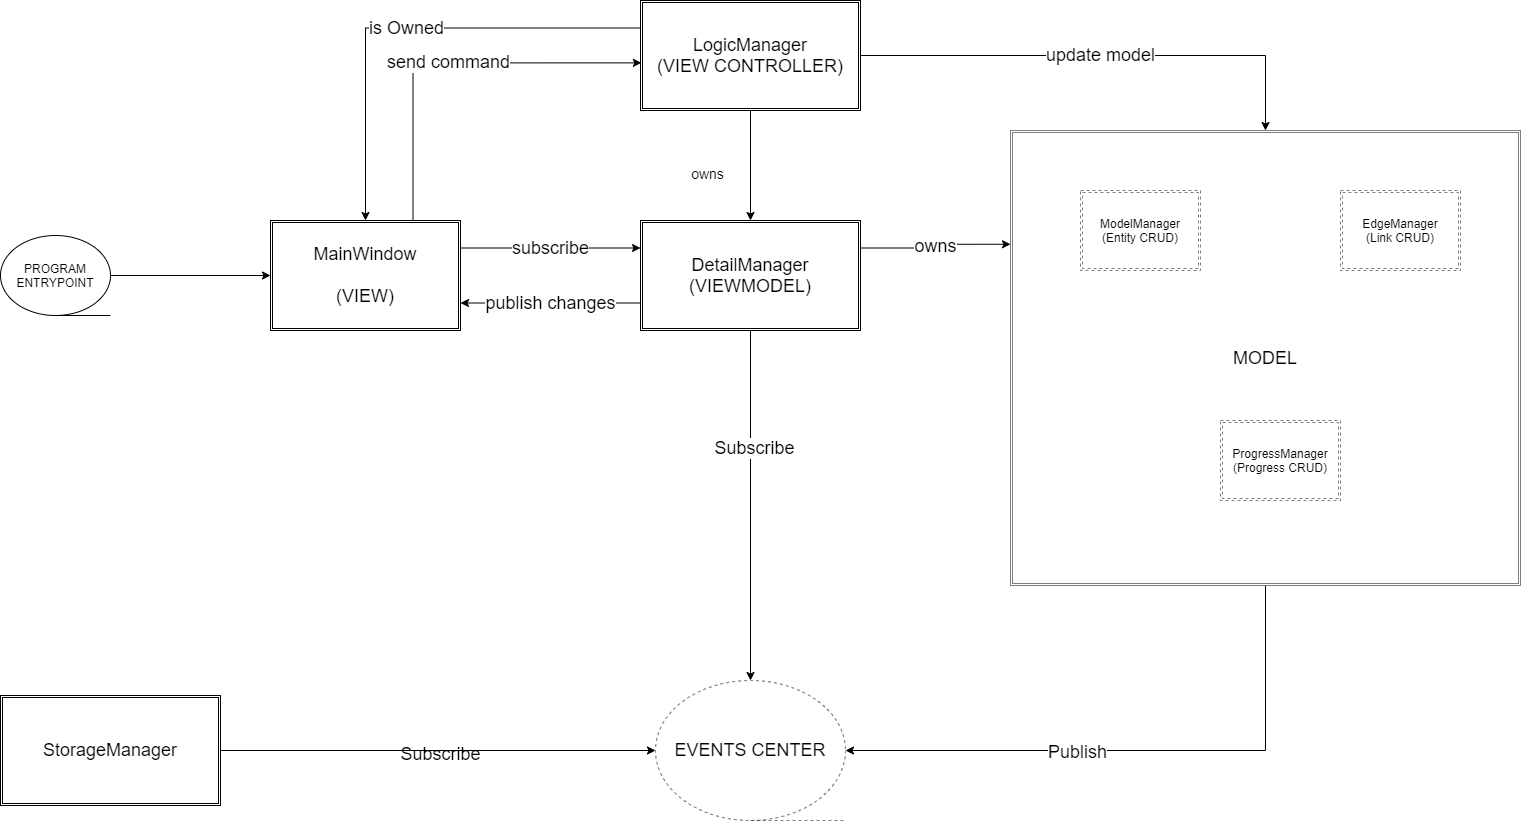

The diagram above was exported from draw.io. Its source (the exported page's mxGraphModel, read from the mxfile embedded in the PNG):
<mxGraphModel dx="2889" dy="1118" grid="1" gridSize="10" guides="1" tooltips="1" connect="1" arrows="1" fold="1" page="1" pageScale="1" pageWidth="827" pageHeight="1169" math="0" shadow="0">
  <root>
    <mxCell id="WIyWlLk6GJQsqaUBKTNV-0" />
    <mxCell id="WIyWlLk6GJQsqaUBKTNV-1" parent="WIyWlLk6GJQsqaUBKTNV-0" />
    <mxCell id="VQG9mJOifvLn4z2bXDTF-7" value="&lt;font style=&quot;font-size: 18px&quot;&gt;send command&lt;/font&gt;" style="edgeStyle=orthogonalEdgeStyle;rounded=0;orthogonalLoop=1;jettySize=auto;html=1;exitX=0.75;exitY=0;exitDx=0;exitDy=0;entryX=0.004;entryY=0.567;entryDx=0;entryDy=0;entryPerimeter=0;" edge="1" parent="WIyWlLk6GJQsqaUBKTNV-1" source="VQG9mJOifvLn4z2bXDTF-0" target="VQG9mJOifvLn4z2bXDTF-1">
      <mxGeometry relative="1" as="geometry" />
    </mxCell>
    <mxCell id="VQG9mJOifvLn4z2bXDTF-11" value="&lt;font style=&quot;font-size: 18px&quot;&gt;subscribe&lt;/font&gt;" style="edgeStyle=orthogonalEdgeStyle;rounded=0;orthogonalLoop=1;jettySize=auto;html=1;exitX=1;exitY=0.25;exitDx=0;exitDy=0;entryX=0;entryY=0.25;entryDx=0;entryDy=0;" edge="1" parent="WIyWlLk6GJQsqaUBKTNV-1" source="VQG9mJOifvLn4z2bXDTF-0" target="VQG9mJOifvLn4z2bXDTF-3">
      <mxGeometry relative="1" as="geometry" />
    </mxCell>
    <mxCell id="VQG9mJOifvLn4z2bXDTF-0" value="&lt;font style=&quot;font-size: 18px&quot;&gt;MainWindow&lt;br&gt;&lt;br&gt;(VIEW)&lt;/font&gt;" style="shape=ext;double=1;rounded=0;whiteSpace=wrap;html=1;" vertex="1" parent="WIyWlLk6GJQsqaUBKTNV-1">
      <mxGeometry x="130" y="590" width="190" height="110" as="geometry" />
    </mxCell>
    <mxCell id="VQG9mJOifvLn4z2bXDTF-4" style="edgeStyle=orthogonalEdgeStyle;rounded=0;orthogonalLoop=1;jettySize=auto;html=1;exitX=0.5;exitY=1;exitDx=0;exitDy=0;entryX=0.5;entryY=0;entryDx=0;entryDy=0;" edge="1" parent="WIyWlLk6GJQsqaUBKTNV-1" source="VQG9mJOifvLn4z2bXDTF-1" target="VQG9mJOifvLn4z2bXDTF-3">
      <mxGeometry relative="1" as="geometry" />
    </mxCell>
    <mxCell id="VQG9mJOifvLn4z2bXDTF-8" value="&lt;font style=&quot;font-size: 18px&quot;&gt;is Owned&lt;/font&gt;" style="edgeStyle=orthogonalEdgeStyle;rounded=0;orthogonalLoop=1;jettySize=auto;html=1;exitX=0;exitY=0.25;exitDx=0;exitDy=0;" edge="1" parent="WIyWlLk6GJQsqaUBKTNV-1" source="VQG9mJOifvLn4z2bXDTF-1" target="VQG9mJOifvLn4z2bXDTF-0">
      <mxGeometry relative="1" as="geometry" />
    </mxCell>
    <mxCell id="VQG9mJOifvLn4z2bXDTF-15" value="&lt;font style=&quot;font-size: 18px&quot;&gt;update model&lt;/font&gt;" style="edgeStyle=orthogonalEdgeStyle;rounded=0;orthogonalLoop=1;jettySize=auto;html=1;exitX=1;exitY=0.5;exitDx=0;exitDy=0;" edge="1" parent="WIyWlLk6GJQsqaUBKTNV-1" source="VQG9mJOifvLn4z2bXDTF-1" target="VQG9mJOifvLn4z2bXDTF-13">
      <mxGeometry relative="1" as="geometry" />
    </mxCell>
    <mxCell id="VQG9mJOifvLn4z2bXDTF-1" value="&lt;font style=&quot;font-size: 18px&quot;&gt;LogicManager&lt;br&gt;(VIEW CONTROLLER)&lt;/font&gt;" style="shape=ext;double=1;rounded=0;whiteSpace=wrap;html=1;" vertex="1" parent="WIyWlLk6GJQsqaUBKTNV-1">
      <mxGeometry x="500" y="370" width="220" height="110" as="geometry" />
    </mxCell>
    <mxCell id="VQG9mJOifvLn4z2bXDTF-12" value="&lt;font style=&quot;font-size: 18px&quot;&gt;publish changes&lt;/font&gt;" style="edgeStyle=orthogonalEdgeStyle;rounded=0;orthogonalLoop=1;jettySize=auto;html=1;exitX=0;exitY=0.75;exitDx=0;exitDy=0;entryX=1;entryY=0.75;entryDx=0;entryDy=0;" edge="1" parent="WIyWlLk6GJQsqaUBKTNV-1" source="VQG9mJOifvLn4z2bXDTF-3" target="VQG9mJOifvLn4z2bXDTF-0">
      <mxGeometry relative="1" as="geometry" />
    </mxCell>
    <mxCell id="VQG9mJOifvLn4z2bXDTF-14" value="&lt;font style=&quot;font-size: 18px&quot;&gt;owns&lt;/font&gt;" style="edgeStyle=orthogonalEdgeStyle;rounded=0;orthogonalLoop=1;jettySize=auto;html=1;exitX=1;exitY=0.25;exitDx=0;exitDy=0;entryX=0;entryY=0.25;entryDx=0;entryDy=0;" edge="1" parent="WIyWlLk6GJQsqaUBKTNV-1" source="VQG9mJOifvLn4z2bXDTF-3" target="VQG9mJOifvLn4z2bXDTF-13">
      <mxGeometry relative="1" as="geometry" />
    </mxCell>
    <mxCell id="VQG9mJOifvLn4z2bXDTF-27" style="edgeStyle=orthogonalEdgeStyle;rounded=0;orthogonalLoop=1;jettySize=auto;html=1;" edge="1" parent="WIyWlLk6GJQsqaUBKTNV-1" source="VQG9mJOifvLn4z2bXDTF-3" target="VQG9mJOifvLn4z2bXDTF-26">
      <mxGeometry relative="1" as="geometry" />
    </mxCell>
    <mxCell id="VQG9mJOifvLn4z2bXDTF-28" value="&lt;font style=&quot;font-size: 18px&quot;&gt;Subscribe&lt;/font&gt;" style="text;html=1;align=center;verticalAlign=middle;resizable=0;points=[];labelBackgroundColor=#ffffff;" vertex="1" connectable="0" parent="VQG9mJOifvLn4z2bXDTF-27">
      <mxGeometry x="-0.3295" y="3" relative="1" as="geometry">
        <mxPoint as="offset" />
      </mxGeometry>
    </mxCell>
    <mxCell id="VQG9mJOifvLn4z2bXDTF-3" value="&lt;font style=&quot;font-size: 18px&quot;&gt;DetailManager&lt;br&gt;(VIEWMODEL)&lt;/font&gt;" style="shape=ext;double=1;rounded=0;whiteSpace=wrap;html=1;" vertex="1" parent="WIyWlLk6GJQsqaUBKTNV-1">
      <mxGeometry x="500" y="590" width="220" height="110" as="geometry" />
    </mxCell>
    <mxCell id="VQG9mJOifvLn4z2bXDTF-9" value="&lt;font style=&quot;font-size: 14px&quot;&gt;owns&lt;/font&gt;" style="text;html=1;align=center;verticalAlign=middle;resizable=0;points=[];autosize=1;" vertex="1" parent="WIyWlLk6GJQsqaUBKTNV-1">
      <mxGeometry x="542" y="533" width="50" height="20" as="geometry" />
    </mxCell>
    <mxCell id="VQG9mJOifvLn4z2bXDTF-31" style="edgeStyle=orthogonalEdgeStyle;rounded=0;orthogonalLoop=1;jettySize=auto;html=1;entryX=1;entryY=0.5;entryDx=0;entryDy=0;" edge="1" parent="WIyWlLk6GJQsqaUBKTNV-1" source="VQG9mJOifvLn4z2bXDTF-13" target="VQG9mJOifvLn4z2bXDTF-26">
      <mxGeometry relative="1" as="geometry">
        <mxPoint x="880" y="1120" as="targetPoint" />
        <Array as="points">
          <mxPoint x="1125" y="1120" />
        </Array>
      </mxGeometry>
    </mxCell>
    <mxCell id="VQG9mJOifvLn4z2bXDTF-32" value="&lt;font style=&quot;font-size: 18px&quot;&gt;Publish&lt;/font&gt;" style="text;html=1;align=center;verticalAlign=middle;resizable=0;points=[];labelBackgroundColor=#ffffff;" vertex="1" connectable="0" parent="VQG9mJOifvLn4z2bXDTF-31">
      <mxGeometry x="0.2091" y="1" relative="1" as="geometry">
        <mxPoint as="offset" />
      </mxGeometry>
    </mxCell>
    <mxCell id="VQG9mJOifvLn4z2bXDTF-13" value="&lt;span style=&quot;font-size: 18px&quot;&gt;MODEL&lt;/span&gt;" style="shape=ext;double=1;rounded=0;whiteSpace=wrap;html=1;opacity=50;" vertex="1" parent="WIyWlLk6GJQsqaUBKTNV-1">
      <mxGeometry x="870" y="500" width="510" height="455" as="geometry" />
    </mxCell>
    <mxCell id="VQG9mJOifvLn4z2bXDTF-17" style="edgeStyle=orthogonalEdgeStyle;rounded=0;orthogonalLoop=1;jettySize=auto;html=1;entryX=0;entryY=0.5;entryDx=0;entryDy=0;" edge="1" parent="WIyWlLk6GJQsqaUBKTNV-1" source="VQG9mJOifvLn4z2bXDTF-16" target="VQG9mJOifvLn4z2bXDTF-0">
      <mxGeometry relative="1" as="geometry" />
    </mxCell>
    <mxCell id="VQG9mJOifvLn4z2bXDTF-16" value="PROGRAM ENTRYPOINT" style="shape=tapeData;whiteSpace=wrap;html=1;perimeter=ellipsePerimeter;" vertex="1" parent="WIyWlLk6GJQsqaUBKTNV-1">
      <mxGeometry x="-140" y="605" width="110" height="80" as="geometry" />
    </mxCell>
    <mxCell id="VQG9mJOifvLn4z2bXDTF-22" value="ModelManager&lt;br&gt;(Entity CRUD)" style="shape=ext;double=1;rounded=0;whiteSpace=wrap;html=1;dashed=1;opacity=50;" vertex="1" parent="WIyWlLk6GJQsqaUBKTNV-1">
      <mxGeometry x="940" y="560" width="120" height="80" as="geometry" />
    </mxCell>
    <mxCell id="VQG9mJOifvLn4z2bXDTF-23" value="EdgeManager&lt;br&gt;(Link CRUD)" style="shape=ext;double=1;rounded=0;whiteSpace=wrap;html=1;dashed=1;opacity=50;" vertex="1" parent="WIyWlLk6GJQsqaUBKTNV-1">
      <mxGeometry x="1200" y="560" width="120" height="80" as="geometry" />
    </mxCell>
    <mxCell id="VQG9mJOifvLn4z2bXDTF-24" value="ProgressManager&lt;br&gt;(Progress CRUD)" style="shape=ext;double=1;rounded=0;whiteSpace=wrap;html=1;dashed=1;opacity=50;" vertex="1" parent="WIyWlLk6GJQsqaUBKTNV-1">
      <mxGeometry x="1080" y="790" width="120" height="80" as="geometry" />
    </mxCell>
    <mxCell id="VQG9mJOifvLn4z2bXDTF-29" style="edgeStyle=orthogonalEdgeStyle;rounded=0;orthogonalLoop=1;jettySize=auto;html=1;" edge="1" parent="WIyWlLk6GJQsqaUBKTNV-1" source="VQG9mJOifvLn4z2bXDTF-25" target="VQG9mJOifvLn4z2bXDTF-26">
      <mxGeometry relative="1" as="geometry" />
    </mxCell>
    <mxCell id="VQG9mJOifvLn4z2bXDTF-25" value="&lt;font style=&quot;font-size: 18px&quot;&gt;StorageManager&lt;br&gt;&lt;/font&gt;" style="shape=ext;double=1;rounded=0;whiteSpace=wrap;html=1;" vertex="1" parent="WIyWlLk6GJQsqaUBKTNV-1">
      <mxGeometry x="-140" y="1065" width="220" height="110" as="geometry" />
    </mxCell>
    <mxCell id="VQG9mJOifvLn4z2bXDTF-26" value="&lt;font style=&quot;font-size: 18px&quot;&gt;EVENTS CENTER&lt;/font&gt;" style="shape=tapeData;whiteSpace=wrap;html=1;perimeter=ellipsePerimeter;dashed=1;opacity=50;" vertex="1" parent="WIyWlLk6GJQsqaUBKTNV-1">
      <mxGeometry x="515" y="1050" width="190" height="140" as="geometry" />
    </mxCell>
    <mxCell id="VQG9mJOifvLn4z2bXDTF-30" value="&lt;font style=&quot;font-size: 18px&quot;&gt;Subscribe&lt;/font&gt;" style="text;html=1;align=center;verticalAlign=middle;resizable=0;points=[];autosize=1;" vertex="1" parent="WIyWlLk6GJQsqaUBKTNV-1">
      <mxGeometry x="250" y="1114" width="100" height="20" as="geometry" />
    </mxCell>
  </root>
</mxGraphModel>